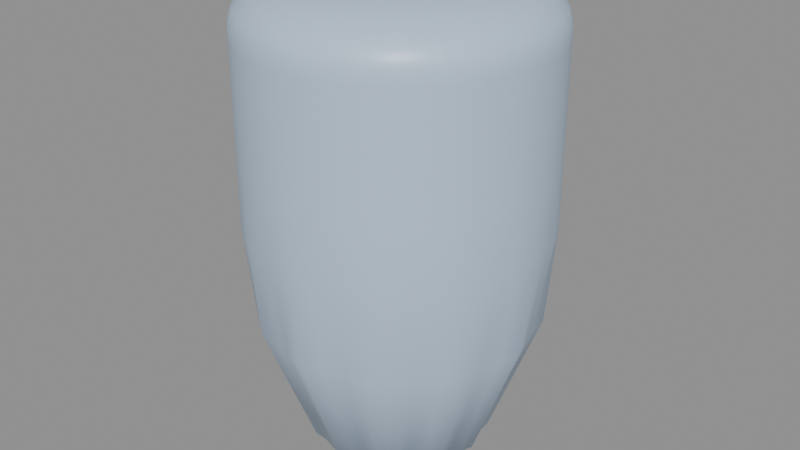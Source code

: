 # Source: shell_radiolarian_lens.blend  (saved by Blender 5.2.45; exported with 4.5.12 LTS)
import bpy
from mathutils import Matrix  # noqa: F401  (used for matrix-valued properties, if any)

bpy.ops.wm.read_factory_settings(use_empty=True)
scene = bpy.context.scene
scene.name = 'Scene'

# ---- materials (node trees are filled in below, after node groups)
mat_m_frost = bpy.data.materials.new('M_Frost')

# ---- material node trees
mat_m_frost.use_nodes = True; mat_m_frost.node_tree.nodes.clear()
_N = mat_m_frost.node_tree.nodes; _L = mat_m_frost.node_tree.links
n0 = _N.new('ShaderNodeBsdfPrincipled'); n0.name = 'Principled BSDF'; n0.location = (-200, 100)
n0.inputs[0].default_value = (0.5, 0.64, 0.82, 1.0)
n0.inputs[2].default_value = 0.4
n0.inputs[10].default_value = 0.005
n1 = _N.new('ShaderNodeOutputMaterial'); n1.name = 'Material Output'; n1.location = (200, 100)
_L.new(n0.outputs[0], n1.inputs[0])
n1.is_active_output = True

# ---- meshes
me_shellradiolarianlens_mesh = bpy.data.meshes.new('ShellRadiolarianLens_mesh')
me_shellradiolarianlens_mesh.from_pydata([(0.0, 0.0, -1.9), (0.0, 0.0, -1.9), (0.0, 0.0, -1.9), (0.0, 0.0, -1.9), (0.0, 0.0, -1.9), (0.0, 0.0, -1.9), (0.0, 0.0, -1.9), (0.0, 0.0, -1.9), (0.0, 0.0, -1.9), (0.0, 0.0, -1.9), (0.0, 0.0, -1.9), (0.0, 0.0, -1.9), (0.0, 0.0, -1.9), (0.0, 0.0, -1.9), (0.0, 0.0, -1.9), (0.0, 0.0, -1.9), (0.0, 0.0, -1.9), (0.0, 0.0, -1.9), (0.0, 0.0, -1.9), (0.0, 0.0, -1.9), (0.0, 0.0, -1.9), (0.0, 0.0, -1.9), (0.0, 0.0, -1.9), (0.0, 0.0, -1.9), (0.0, 0.0, -1.9), (0.0, 0.0, -1.9), (0.0, 0.0, -1.9), (0.0, 0.0, -1.9), (0.0, 0.0, -1.9), (0.0, 0.0, -1.9), (0.0, 0.0, -1.9), (0.0, 0.0, -1.9), (0.0, 0.0, -1.9), (0.0, 0.0, -1.9), (0.0, 0.0, -1.9), (0.0, 0.0, -1.9), (0.0, 0.0, -1.9), (0.0, 0.0, -1.9), (0.0, 0.0, -1.9), (0.0, 0.0, -1.9), (0.4635, 0.0, -1.75), (0.4403, 0.06974, -1.75), (0.4176, 0.1357, -1.75), (0.4107, 0.2093, -1.75), (0.3674, 0.267, -1.75), (0.3087, 0.3087, -1.75), (0.267, 0.3674, -1.75), (0.2093, 0.4107, -1.75), (0.1357, 0.4176, -1.75), (0.06974, 0.4403, -1.75), (2.838e-17, 0.4635, -1.75), (-0.06974, 0.4403, -1.75), (-0.1357, 0.4176, -1.75), (-0.2093, 0.4107, -1.75), (-0.267, 0.3674, -1.75), (-0.3087, 0.3087, -1.75), (-0.3674, 0.267, -1.75), (-0.4107, 0.2093, -1.75), (-0.4176, 0.1357, -1.75), (-0.4403, 0.06974, -1.75), (-0.4635, 5.676e-17, -1.75), (-0.4403, -0.06974, -1.75), (-0.4176, -0.1357, -1.75), (-0.4107, -0.2093, -1.75), (-0.3674, -0.267, -1.75), (-0.3087, -0.3087, -1.75), (-0.267, -0.3674, -1.75), (-0.2093, -0.4107, -1.75), (-0.1357, -0.4176, -1.75), (-0.06974, -0.4403, -1.75), (-8.514e-17, -0.4635, -1.75), (0.06974, -0.4403, -1.75), (0.1357, -0.4176, -1.75), (0.2093, -0.4107, -1.75), (0.267, -0.3674, -1.75), (0.3087, -0.3087, -1.75), (0.3674, -0.267, -1.75), (0.4107, -0.2093, -1.75), (0.4176, -0.1357, -1.75), (0.4403, -0.06974, -1.75), (0.7107, 0.0, -1.1), (0.6752, 0.1069, -1.1), (0.6403, 0.208, -1.1), (0.6297, 0.3209, -1.1), (0.5634, 0.4093, -1.1), (0.4733, 0.4733, -1.1), (0.4093, 0.5634, -1.1), (0.3209, 0.6297, -1.1), (0.208, 0.6403, -1.1), (0.1069, 0.6752, -1.1), (4.352e-17, 0.7107, -1.1), (-0.1069, 0.6752, -1.1), (-0.208, 0.6403, -1.1), (-0.3209, 0.6297, -1.1), (-0.4093, 0.5634, -1.1), (-0.4733, 0.4733, -1.1), (-0.5634, 0.4093, -1.1), (-0.6297, 0.3209, -1.1), (-0.6403, 0.208, -1.1), (-0.6752, 0.1069, -1.1), (-0.7107, 8.704e-17, -1.1), (-0.6752, -0.1069, -1.1), (-0.6403, -0.208, -1.1), (-0.6297, -0.3209, -1.1), (-0.5634, -0.4093, -1.1), (-0.4733, -0.4733, -1.1), (-0.4093, -0.5634, -1.1), (-0.3209, -0.6297, -1.1), (-0.208, -0.6403, -1.1), (-0.1069, -0.6752, -1.1), (-1.306e-16, -0.7107, -1.1), (0.1069, -0.6752, -1.1), (0.208, -0.6403, -1.1), (0.3209, -0.6297, -1.1), (0.4093, -0.5634, -1.1), (0.4733, -0.4733, -1.1), (0.5634, -0.4093, -1.1), (0.6297, -0.3209, -1.1), (0.6403, -0.208, -1.1), (0.6752, -0.1069, -1.1), (0.75, 0.0, -0.6), (0.7408, 0.1173, -0.6), (0.7133, 0.2318, -0.6), (0.6683, 0.3405, -0.6), (0.6068, 0.4408, -0.6), (0.5303, 0.5303, -0.6), (0.4408, 0.6068, -0.6), (0.3405, 0.6683, -0.6), (0.2318, 0.7133, -0.6), (0.1173, 0.7408, -0.6), (4.592e-17, 0.75, -0.6), (-0.1173, 0.7408, -0.6), (-0.2318, 0.7133, -0.6), (-0.3405, 0.6683, -0.6), (-0.4408, 0.6068, -0.6), (-0.5303, 0.5303, -0.6), (-0.6068, 0.4408, -0.6), (-0.6683, 0.3405, -0.6), (-0.7133, 0.2318, -0.6), (-0.7408, 0.1173, -0.6), (-0.75, 9.185e-17, -0.6), (-0.7408, -0.1173, -0.6), (-0.7133, -0.2318, -0.6), (-0.6683, -0.3405, -0.6), (-0.6068, -0.4408, -0.6), (-0.5303, -0.5303, -0.6), (-0.4408, -0.6068, -0.6), (-0.3405, -0.6683, -0.6), (-0.2318, -0.7133, -0.6), (-0.1173, -0.7408, -0.6), (-1.378e-16, -0.75, -0.6), (0.1173, -0.7408, -0.6), (0.2318, -0.7133, -0.6), (0.3405, -0.6683, -0.6), (0.4408, -0.6068, -0.6), (0.5303, -0.5303, -0.6), (0.6068, -0.4408, -0.6), (0.6683, -0.3405, -0.6), (0.7133, -0.2318, -0.6), (0.7408, -0.1173, -0.6), (0.75, 0.0, -0.3), (0.7408, 0.1173, -0.3), (0.7133, 0.2318, -0.3), (0.6683, 0.3405, -0.3), (0.6068, 0.4408, -0.3), (0.5303, 0.5303, -0.3), (0.4408, 0.6068, -0.3), (0.3405, 0.6683, -0.3), (0.2318, 0.7133, -0.3), (0.1173, 0.7408, -0.3), (4.592e-17, 0.75, -0.3), (-0.1173, 0.7408, -0.3), (-0.2318, 0.7133, -0.3), (-0.3405, 0.6683, -0.3), (-0.4408, 0.6068, -0.3), (-0.5303, 0.5303, -0.3), (-0.6068, 0.4408, -0.3), (-0.6683, 0.3405, -0.3), (-0.7133, 0.2318, -0.3), (-0.7408, 0.1173, -0.3), (-0.75, 9.185e-17, -0.3), (-0.7408, -0.1173, -0.3), (-0.7133, -0.2318, -0.3), (-0.6683, -0.3405, -0.3), (-0.6068, -0.4408, -0.3), (-0.5303, -0.5303, -0.3), (-0.4408, -0.6068, -0.3), (-0.3405, -0.6683, -0.3), (-0.2318, -0.7133, -0.3), (-0.1173, -0.7408, -0.3), (-1.378e-16, -0.75, -0.3), (0.1173, -0.7408, -0.3), (0.2318, -0.7133, -0.3), (0.3405, -0.6683, -0.3), (0.4408, -0.6068, -0.3), (0.5303, -0.5303, -0.3), (0.6068, -0.4408, -0.3), (0.6683, -0.3405, -0.3), (0.7133, -0.2318, -0.3), (0.7408, -0.1173, -0.3), (0.75, 0.0, 0.0), (0.7408, 0.1173, 0.0), (0.7133, 0.2318, 0.0), (0.6683, 0.3405, 0.0), (0.6068, 0.4408, 0.0), (0.5303, 0.5303, 0.0), (0.4408, 0.6068, 0.0), (0.3405, 0.6683, 0.0), (0.2318, 0.7133, 0.0), (0.1173, 0.7408, 0.0), (4.592e-17, 0.75, 0.0), (-0.1173, 0.7408, 0.0), (-0.2318, 0.7133, 0.0), (-0.3405, 0.6683, 0.0), (-0.4408, 0.6068, 0.0), (-0.5303, 0.5303, 0.0), (-0.6068, 0.4408, 0.0), (-0.6683, 0.3405, 0.0), (-0.7133, 0.2318, 0.0), (-0.7408, 0.1173, 0.0), (-0.75, 9.185e-17, 0.0), (-0.7408, -0.1173, 0.0), (-0.7133, -0.2318, 0.0), (-0.6683, -0.3405, 0.0), (-0.6068, -0.4408, 0.0), (-0.5303, -0.5303, 0.0), (-0.4408, -0.6068, 0.0), (-0.3405, -0.6683, 0.0), (-0.2318, -0.7133, 0.0), (-0.1173, -0.7408, 0.0), (-1.378e-16, -0.75, 0.0), (0.1173, -0.7408, 0.0), (0.2318, -0.7133, 0.0), (0.3405, -0.6683, 0.0), (0.4408, -0.6068, 0.0), (0.5303, -0.5303, 0.0), (0.6068, -0.4408, 0.0), (0.6683, -0.3405, 0.0), (0.7133, -0.2318, 0.0), (0.7408, -0.1173, 0.0), (0.75, 0.0, 0.3), (0.7408, 0.1173, 0.3), (0.7133, 0.2318, 0.3), (0.6683, 0.3405, 0.3), (0.6068, 0.4408, 0.3), (0.5303, 0.5303, 0.3), (0.4408, 0.6068, 0.3), (0.3405, 0.6683, 0.3), (0.2318, 0.7133, 0.3), (0.1173, 0.7408, 0.3), (4.592e-17, 0.75, 0.3), (-0.1173, 0.7408, 0.3), (-0.2318, 0.7133, 0.3), (-0.3405, 0.6683, 0.3), (-0.4408, 0.6068, 0.3), (-0.5303, 0.5303, 0.3), (-0.6068, 0.4408, 0.3), (-0.6683, 0.3405, 0.3), (-0.7133, 0.2318, 0.3), (-0.7408, 0.1173, 0.3), (-0.75, 9.185e-17, 0.3), (-0.7408, -0.1173, 0.3), (-0.7133, -0.2318, 0.3), (-0.6683, -0.3405, 0.3), (-0.6068, -0.4408, 0.3), (-0.5303, -0.5303, 0.3), (-0.4408, -0.6068, 0.3), (-0.3405, -0.6683, 0.3), (-0.2318, -0.7133, 0.3), (-0.1173, -0.7408, 0.3), (-1.378e-16, -0.75, 0.3), (0.1173, -0.7408, 0.3), (0.2318, -0.7133, 0.3), (0.3405, -0.6683, 0.3), (0.4408, -0.6068, 0.3), (0.5303, -0.5303, 0.3), (0.6068, -0.4408, 0.3), (0.6683, -0.3405, 0.3), (0.7133, -0.2318, 0.3), (0.7408, -0.1173, 0.3), (0.75, 0.0, 0.36), (0.7408, 0.1173, 0.36), (0.7133, 0.2318, 0.36), (0.6683, 0.3405, 0.36), (0.6068, 0.4408, 0.36), (0.5303, 0.5303, 0.36), (0.4408, 0.6068, 0.36), (0.3405, 0.6683, 0.36), (0.2318, 0.7133, 0.36), (0.1173, 0.7408, 0.36), (4.592e-17, 0.75, 0.36), (-0.1173, 0.7408, 0.36), (-0.2318, 0.7133, 0.36), (-0.3405, 0.6683, 0.36), (-0.4408, 0.6068, 0.36), (-0.5303, 0.5303, 0.36), (-0.6068, 0.4408, 0.36), (-0.6683, 0.3405, 0.36), (-0.7133, 0.2318, 0.36), (-0.7408, 0.1173, 0.36), (-0.75, 9.185e-17, 0.36), (-0.7408, -0.1173, 0.36), (-0.7133, -0.2318, 0.36), (-0.6683, -0.3405, 0.36), (-0.6068, -0.4408, 0.36), (-0.5303, -0.5303, 0.36), (-0.4408, -0.6068, 0.36), (-0.3405, -0.6683, 0.36), (-0.2318, -0.7133, 0.36), (-0.1173, -0.7408, 0.36), (-1.378e-16, -0.75, 0.36), (0.1173, -0.7408, 0.36), (0.2318, -0.7133, 0.36), (0.3405, -0.6683, 0.36), (0.4408, -0.6068, 0.36), (0.5303, -0.5303, 0.36), (0.6068, -0.4408, 0.36), (0.6683, -0.3405, 0.36), (0.7133, -0.2318, 0.36), (0.7408, -0.1173, 0.36), (0.7278, 0.0, 0.428), (0.7188, 0.1138, 0.428), (0.6921, 0.2249, 0.428), (0.6484, 0.3304, 0.428), (0.5888, 0.4278, 0.428), (0.5146, 0.5146, 0.428), (0.4278, 0.5888, 0.428), (0.3304, 0.6484, 0.428), (0.2249, 0.6921, 0.428), (0.1138, 0.7188, 0.428), (4.456e-17, 0.7278, 0.428), (-0.1138, 0.7188, 0.428), (-0.2249, 0.6921, 0.428), (-0.3304, 0.6484, 0.428), (-0.4278, 0.5888, 0.428), (-0.5146, 0.5146, 0.428), (-0.5888, 0.4278, 0.428), (-0.6484, 0.3304, 0.428), (-0.6921, 0.2249, 0.428), (-0.7188, 0.1138, 0.428), (-0.7278, 8.912e-17, 0.428), (-0.7188, -0.1138, 0.428), (-0.6921, -0.2249, 0.428), (-0.6484, -0.3304, 0.428), (-0.5888, -0.4278, 0.428), (-0.5146, -0.5146, 0.428), (-0.4278, -0.5888, 0.428), (-0.3304, -0.6484, 0.428), (-0.2249, -0.6921, 0.428), (-0.1138, -0.7188, 0.428), (-1.337e-16, -0.7278, 0.428), (0.1138, -0.7188, 0.428), (0.2249, -0.6921, 0.428), (0.3304, -0.6484, 0.428), (0.4278, -0.5888, 0.428), (0.5146, -0.5146, 0.428), (0.5888, -0.4278, 0.428), (0.6484, -0.3304, 0.428), (0.6921, -0.2249, 0.428), (0.7188, -0.1138, 0.428), (0.6604, 0.0, 0.4893), (0.6523, 0.1033, 0.4893), (0.6281, 0.2041, 0.4893), (0.5885, 0.2998, 0.4893), (0.5343, 0.3882, 0.4893), (0.467, 0.467, 0.4893), (0.3882, 0.5343, 0.4893), (0.2998, 0.5885, 0.4893), (0.2041, 0.6281, 0.4893), (0.1033, 0.6523, 0.4893), (4.044e-17, 0.6604, 0.4893), (-0.1033, 0.6523, 0.4893), (-0.2041, 0.6281, 0.4893), (-0.2998, 0.5885, 0.4893), (-0.3882, 0.5343, 0.4893), (-0.467, 0.467, 0.4893), (-0.5343, 0.3882, 0.4893), (-0.5885, 0.2998, 0.4893), (-0.6281, 0.2041, 0.4893), (-0.6523, 0.1033, 0.4893), (-0.6604, 8.088e-17, 0.4893), (-0.6523, -0.1033, 0.4893), (-0.6281, -0.2041, 0.4893), (-0.5885, -0.2998, 0.4893), (-0.5343, -0.3882, 0.4893), (-0.467, -0.467, 0.4893), (-0.3882, -0.5343, 0.4893), (-0.2998, -0.5885, 0.4893), (-0.2041, -0.6281, 0.4893), (-0.1033, -0.6523, 0.4893), (-1.213e-16, -0.6604, 0.4893), (0.1033, -0.6523, 0.4893), (0.2041, -0.6281, 0.4893), (0.2998, -0.5885, 0.4893), (0.3882, -0.5343, 0.4893), (0.467, -0.467, 0.4893), (0.5343, -0.3882, 0.4893), (0.5885, -0.2998, 0.4893), (0.6281, -0.2041, 0.4893), (0.6523, -0.1033, 0.4893), (0.5452, 0.0, 0.538), (0.5385, 0.0853, 0.538), (0.5186, 0.1685, 0.538), (0.4858, 0.2475, 0.538), (0.4411, 0.3205, 0.538), (0.3855, 0.3855, 0.538), (0.3205, 0.4411, 0.538), (0.2475, 0.4858, 0.538), (0.1685, 0.5186, 0.538), (0.0853, 0.5385, 0.538), (3.339e-17, 0.5452, 0.538), (-0.0853, 0.5385, 0.538), (-0.1685, 0.5186, 0.538), (-0.2475, 0.4858, 0.538), (-0.3205, 0.4411, 0.538), (-0.3855, 0.3855, 0.538), (-0.4411, 0.3205, 0.538), (-0.4858, 0.2475, 0.538), (-0.5186, 0.1685, 0.538), (-0.5385, 0.0853, 0.538), (-0.5452, 6.677e-17, 0.538), (-0.5385, -0.0853, 0.538), (-0.5186, -0.1685, 0.538), (-0.4858, -0.2475, 0.538), (-0.4411, -0.3205, 0.538), (-0.3855, -0.3855, 0.538), (-0.3205, -0.4411, 0.538), (-0.2475, -0.4858, 0.538), (-0.1685, -0.5186, 0.538), (-0.0853, -0.5385, 0.538), (-1.002e-16, -0.5452, 0.538), (0.0853, -0.5385, 0.538), (0.1685, -0.5186, 0.538), (0.2475, -0.4858, 0.538), (0.3205, -0.4411, 0.538), (0.3855, -0.3855, 0.538), (0.4411, -0.3205, 0.538), (0.4858, -0.2475, 0.538), (0.5186, -0.1685, 0.538), (0.5385, -0.0853, 0.538), (0.3707, 0.0, 0.5692), (0.3662, 0.05799, 0.5692), (0.3526, 0.1146, 0.5692), (0.3303, 0.1683, 0.5692), (0.2999, 0.2179, 0.5692), (0.2621, 0.2621, 0.5692), (0.2179, 0.2999, 0.5692), (0.1683, 0.3303, 0.5692), (0.1146, 0.3526, 0.5692), (0.05799, 0.3662, 0.5692), (2.27e-17, 0.3707, 0.5692), (-0.05799, 0.3662, 0.5692), (-0.1146, 0.3526, 0.5692), (-0.1683, 0.3303, 0.5692), (-0.2179, 0.2999, 0.5692), (-0.2621, 0.2621, 0.5692), (-0.2999, 0.2179, 0.5692), (-0.3303, 0.1683, 0.5692), (-0.3526, 0.1146, 0.5692), (-0.3662, 0.05799, 0.5692), (-0.3707, 4.54e-17, 0.5692), (-0.3662, -0.05799, 0.5692), (-0.3526, -0.1146, 0.5692), (-0.3303, -0.1683, 0.5692), (-0.2999, -0.2179, 0.5692), (-0.2621, -0.2621, 0.5692), (-0.2179, -0.2999, 0.5692), (-0.1683, -0.3303, 0.5692), (-0.1146, -0.3526, 0.5692), (-0.05799, -0.3662, 0.5692), (-6.81e-17, -0.3707, 0.5692), (0.05799, -0.3662, 0.5692), (0.1146, -0.3526, 0.5692), (0.1683, -0.3303, 0.5692), (0.2179, -0.2999, 0.5692), (0.2621, -0.2621, 0.5692), (0.2999, -0.2179, 0.5692), (0.3303, -0.1683, 0.5692), (0.3526, -0.1146, 0.5692), (0.3662, -0.05799, 0.5692), (0.0, 0.0, 0.58), (0.0, 0.0, 0.58), (0.0, 0.0, 0.58), (0.0, 0.0, 0.58), (0.0, 0.0, 0.58), (0.0, 0.0, 0.58), (0.0, 0.0, 0.58), (0.0, 0.0, 0.58), (0.0, 0.0, 0.58), (0.0, 0.0, 0.58), (0.0, 0.0, 0.58), (0.0, 0.0, 0.58), (0.0, 0.0, 0.58), (0.0, 0.0, 0.58), (0.0, 0.0, 0.58), (0.0, 0.0, 0.58), (0.0, 0.0, 0.58), (0.0, 0.0, 0.58), (0.0, 0.0, 0.58), (0.0, 0.0, 0.58), (0.0, 0.0, 0.58), (0.0, 0.0, 0.58), (0.0, 0.0, 0.58), (0.0, 0.0, 0.58), (0.0, 0.0, 0.58), (0.0, 0.0, 0.58), (0.0, 0.0, 0.58), (0.0, 0.0, 0.58), (0.0, 0.0, 0.58), (0.0, 0.0, 0.58), (0.0, 0.0, 0.58), (0.0, 0.0, 0.58), (0.0, 0.0, 0.58), (0.0, 0.0, 0.58), (0.0, 0.0, 0.58), (0.0, 0.0, 0.58), (0.0, 0.0, 0.58), (0.0, 0.0, 0.58), (0.0, 0.0, 0.58), (0.0, 0.0, 0.58)], [], [(0, 1, 41, 40), (1, 2, 42, 41), (2, 3, 43, 42), (3, 4, 44, 43), (4, 5, 45, 44), (5, 6, 46, 45), (6, 7, 47, 46), (7, 8, 48, 47), (8, 9, 49, 48), (9, 10, 50, 49), (10, 11, 51, 50), (11, 12, 52, 51), (12, 13, 53, 52), (13, 14, 54, 53), (14, 15, 55, 54), (15, 16, 56, 55), (16, 17, 57, 56), (17, 18, 58, 57), (18, 19, 59, 58), (19, 20, 60, 59), (20, 21, 61, 60), (21, 22, 62, 61), (22, 23, 63, 62), (23, 24, 64, 63), (24, 25, 65, 64), (25, 26, 66, 65), (26, 27, 67, 66), (27, 28, 68, 67), (28, 29, 69, 68), (29, 30, 70, 69), (30, 31, 71, 70), (31, 32, 72, 71), (32, 33, 73, 72), (33, 34, 74, 73), (34, 35, 75, 74), (35, 36, 76, 75), (36, 37, 77, 76), (37, 38, 78, 77), (38, 39, 79, 78), (39, 0, 40, 79), (40, 41, 81, 80), (41, 42, 82, 81), (42, 43, 83, 82), (43, 44, 84, 83), (44, 45, 85, 84), (45, 46, 86, 85), (46, 47, 87, 86), (47, 48, 88, 87), (48, 49, 89, 88), (49, 50, 90, 89), (50, 51, 91, 90), (51, 52, 92, 91), (52, 53, 93, 92), (53, 54, 94, 93), (54, 55, 95, 94), (55, 56, 96, 95), (56, 57, 97, 96), (57, 58, 98, 97), (58, 59, 99, 98), (59, 60, 100, 99), (60, 61, 101, 100), (61, 62, 102, 101), (62, 63, 103, 102), (63, 64, 104, 103), (64, 65, 105, 104), (65, 66, 106, 105), (66, 67, 107, 106), (67, 68, 108, 107), (68, 69, 109, 108), (69, 70, 110, 109), (70, 71, 111, 110), (71, 72, 112, 111), (72, 73, 113, 112), (73, 74, 114, 113), (74, 75, 115, 114), (75, 76, 116, 115), (76, 77, 117, 116), (77, 78, 118, 117), (78, 79, 119, 118), (79, 40, 80, 119), (80, 81, 121, 120), (81, 82, 122, 121), (82, 83, 123, 122), (83, 84, 124, 123), (84, 85, 125, 124), (85, 86, 126, 125), (86, 87, 127, 126), (87, 88, 128, 127), (88, 89, 129, 128), (89, 90, 130, 129), (90, 91, 131, 130), (91, 92, 132, 131), (92, 93, 133, 132), (93, 94, 134, 133), (94, 95, 135, 134), (95, 96, 136, 135), (96, 97, 137, 136), (97, 98, 138, 137), (98, 99, 139, 138), (99, 100, 140, 139), (100, 101, 141, 140), (101, 102, 142, 141), (102, 103, 143, 142), (103, 104, 144, 143), (104, 105, 145, 144), (105, 106, 146, 145), (106, 107, 147, 146), (107, 108, 148, 147), (108, 109, 149, 148), (109, 110, 150, 149), (110, 111, 151, 150), (111, 112, 152, 151), (112, 113, 153, 152), (113, 114, 154, 153), (114, 115, 155, 154), (115, 116, 156, 155), (116, 117, 157, 156), (117, 118, 158, 157), (118, 119, 159, 158), (119, 80, 120, 159), (120, 121, 161, 160), (121, 122, 162, 161), (122, 123, 163, 162), (123, 124, 164, 163), (124, 125, 165, 164), (125, 126, 166, 165), (126, 127, 167, 166), (127, 128, 168, 167), (128, 129, 169, 168), (129, 130, 170, 169), (130, 131, 171, 170), (131, 132, 172, 171), (132, 133, 173, 172), (133, 134, 174, 173), (134, 135, 175, 174), (135, 136, 176, 175), (136, 137, 177, 176), (137, 138, 178, 177), (138, 139, 179, 178), (139, 140, 180, 179), (140, 141, 181, 180), (141, 142, 182, 181), (142, 143, 183, 182), (143, 144, 184, 183), (144, 145, 185, 184), (145, 146, 186, 185), (146, 147, 187, 186), (147, 148, 188, 187), (148, 149, 189, 188), (149, 150, 190, 189), (150, 151, 191, 190), (151, 152, 192, 191), (152, 153, 193, 192), (153, 154, 194, 193), (154, 155, 195, 194), (155, 156, 196, 195), (156, 157, 197, 196), (157, 158, 198, 197), (158, 159, 199, 198), (159, 120, 160, 199), (160, 161, 201, 200), (161, 162, 202, 201), (162, 163, 203, 202), (163, 164, 204, 203), (164, 165, 205, 204), (165, 166, 206, 205), (166, 167, 207, 206), (167, 168, 208, 207), (168, 169, 209, 208), (169, 170, 210, 209), (170, 171, 211, 210), (171, 172, 212, 211), (172, 173, 213, 212), (173, 174, 214, 213), (174, 175, 215, 214), (175, 176, 216, 215), (176, 177, 217, 216), (177, 178, 218, 217), (178, 179, 219, 218), (179, 180, 220, 219), (180, 181, 221, 220), (181, 182, 222, 221), (182, 183, 223, 222), (183, 184, 224, 223), (184, 185, 225, 224), (185, 186, 226, 225), (186, 187, 227, 226), (187, 188, 228, 227), (188, 189, 229, 228), (189, 190, 230, 229), (190, 191, 231, 230), (191, 192, 232, 231), (192, 193, 233, 232), (193, 194, 234, 233), (194, 195, 235, 234), (195, 196, 236, 235), (196, 197, 237, 236), (197, 198, 238, 237), (198, 199, 239, 238), (199, 160, 200, 239), (200, 201, 241, 240), (201, 202, 242, 241), (202, 203, 243, 242), (203, 204, 244, 243), (204, 205, 245, 244), (205, 206, 246, 245), (206, 207, 247, 246), (207, 208, 248, 247), (208, 209, 249, 248), (209, 210, 250, 249), (210, 211, 251, 250), (211, 212, 252, 251), (212, 213, 253, 252), (213, 214, 254, 253), (214, 215, 255, 254), (215, 216, 256, 255), (216, 217, 257, 256), (217, 218, 258, 257), (218, 219, 259, 258), (219, 220, 260, 259), (220, 221, 261, 260), (221, 222, 262, 261), (222, 223, 263, 262), (223, 224, 264, 263), (224, 225, 265, 264), (225, 226, 266, 265), (226, 227, 267, 266), (227, 228, 268, 267), (228, 229, 269, 268), (229, 230, 270, 269), (230, 231, 271, 270), (231, 232, 272, 271), (232, 233, 273, 272), (233, 234, 274, 273), (234, 235, 275, 274), (235, 236, 276, 275), (236, 237, 277, 276), (237, 238, 278, 277), (238, 239, 279, 278), (239, 200, 240, 279), (240, 241, 281, 280), (241, 242, 282, 281), (242, 243, 283, 282), (243, 244, 284, 283), (244, 245, 285, 284), (245, 246, 286, 285), (246, 247, 287, 286), (247, 248, 288, 287), (248, 249, 289, 288), (249, 250, 290, 289), (250, 251, 291, 290), (251, 252, 292, 291), (252, 253, 293, 292), (253, 254, 294, 293), (254, 255, 295, 294), (255, 256, 296, 295), (256, 257, 297, 296), (257, 258, 298, 297), (258, 259, 299, 298), (259, 260, 300, 299), (260, 261, 301, 300), (261, 262, 302, 301), (262, 263, 303, 302), (263, 264, 304, 303), (264, 265, 305, 304), (265, 266, 306, 305), (266, 267, 307, 306), (267, 268, 308, 307), (268, 269, 309, 308), (269, 270, 310, 309), (270, 271, 311, 310), (271, 272, 312, 311), (272, 273, 313, 312), (273, 274, 314, 313), (274, 275, 315, 314), (275, 276, 316, 315), (276, 277, 317, 316), (277, 278, 318, 317), (278, 279, 319, 318), (279, 240, 280, 319), (280, 281, 321, 320), (281, 282, 322, 321), (282, 283, 323, 322), (283, 284, 324, 323), (284, 285, 325, 324), (285, 286, 326, 325), (286, 287, 327, 326), (287, 288, 328, 327), (288, 289, 329, 328), (289, 290, 330, 329), (290, 291, 331, 330), (291, 292, 332, 331), (292, 293, 333, 332), (293, 294, 334, 333), (294, 295, 335, 334), (295, 296, 336, 335), (296, 297, 337, 336), (297, 298, 338, 337), (298, 299, 339, 338), (299, 300, 340, 339), (300, 301, 341, 340), (301, 302, 342, 341), (302, 303, 343, 342), (303, 304, 344, 343), (304, 305, 345, 344), (305, 306, 346, 345), (306, 307, 347, 346), (307, 308, 348, 347), (308, 309, 349, 348), (309, 310, 350, 349), (310, 311, 351, 350), (311, 312, 352, 351), (312, 313, 353, 352), (313, 314, 354, 353), (314, 315, 355, 354), (315, 316, 356, 355), (316, 317, 357, 356), (317, 318, 358, 357), (318, 319, 359, 358), (319, 280, 320, 359), (320, 321, 361, 360), (321, 322, 362, 361), (322, 323, 363, 362), (323, 324, 364, 363), (324, 325, 365, 364), (325, 326, 366, 365), (326, 327, 367, 366), (327, 328, 368, 367), (328, 329, 369, 368), (329, 330, 370, 369), (330, 331, 371, 370), (331, 332, 372, 371), (332, 333, 373, 372), (333, 334, 374, 373), (334, 335, 375, 374), (335, 336, 376, 375), (336, 337, 377, 376), (337, 338, 378, 377), (338, 339, 379, 378), (339, 340, 380, 379), (340, 341, 381, 380), (341, 342, 382, 381), (342, 343, 383, 382), (343, 344, 384, 383), (344, 345, 385, 384), (345, 346, 386, 385), (346, 347, 387, 386), (347, 348, 388, 387), (348, 349, 389, 388), (349, 350, 390, 389), (350, 351, 391, 390), (351, 352, 392, 391), (352, 353, 393, 392), (353, 354, 394, 393), (354, 355, 395, 394), (355, 356, 396, 395), (356, 357, 397, 396), (357, 358, 398, 397), (358, 359, 399, 398), (359, 320, 360, 399), (360, 361, 401, 400), (361, 362, 402, 401), (362, 363, 403, 402), (363, 364, 404, 403), (364, 365, 405, 404), (365, 366, 406, 405), (366, 367, 407, 406), (367, 368, 408, 407), (368, 369, 409, 408), (369, 370, 410, 409), (370, 371, 411, 410), (371, 372, 412, 411), (372, 373, 413, 412), (373, 374, 414, 413), (374, 375, 415, 414), (375, 376, 416, 415), (376, 377, 417, 416), (377, 378, 418, 417), (378, 379, 419, 418), (379, 380, 420, 419), (380, 381, 421, 420), (381, 382, 422, 421), (382, 383, 423, 422), (383, 384, 424, 423), (384, 385, 425, 424), (385, 386, 426, 425), (386, 387, 427, 426), (387, 388, 428, 427), (388, 389, 429, 428), (389, 390, 430, 429), (390, 391, 431, 430), (391, 392, 432, 431), (392, 393, 433, 432), (393, 394, 434, 433), (394, 395, 435, 434), (395, 396, 436, 435), (396, 397, 437, 436), (397, 398, 438, 437), (398, 399, 439, 438), (399, 360, 400, 439), (400, 401, 441, 440), (401, 402, 442, 441), (402, 403, 443, 442), (403, 404, 444, 443), (404, 405, 445, 444), (405, 406, 446, 445), (406, 407, 447, 446), (407, 408, 448, 447), (408, 409, 449, 448), (409, 410, 450, 449), (410, 411, 451, 450), (411, 412, 452, 451), (412, 413, 453, 452), (413, 414, 454, 453), (414, 415, 455, 454), (415, 416, 456, 455), (416, 417, 457, 456), (417, 418, 458, 457), (418, 419, 459, 458), (419, 420, 460, 459), (420, 421, 461, 460), (421, 422, 462, 461), (422, 423, 463, 462), (423, 424, 464, 463), (424, 425, 465, 464), (425, 426, 466, 465), (426, 427, 467, 466), (427, 428, 468, 467), (428, 429, 469, 468), (429, 430, 470, 469), (430, 431, 471, 470), (431, 432, 472, 471), (432, 433, 473, 472), (433, 434, 474, 473), (434, 435, 475, 474), (435, 436, 476, 475), (436, 437, 477, 476), (437, 438, 478, 477), (438, 439, 479, 478), (439, 400, 440, 479), (440, 441, 481, 480), (441, 442, 482, 481), (442, 443, 483, 482), (443, 444, 484, 483), (444, 445, 485, 484), (445, 446, 486, 485), (446, 447, 487, 486), (447, 448, 488, 487), (448, 449, 489, 488), (449, 450, 490, 489), (450, 451, 491, 490), (451, 452, 492, 491), (452, 453, 493, 492), (453, 454, 494, 493), (454, 455, 495, 494), (455, 456, 496, 495), (456, 457, 497, 496), (457, 458, 498, 497), (458, 459, 499, 498), (459, 460, 500, 499), (460, 461, 501, 500), (461, 462, 502, 501), (462, 463, 503, 502), (463, 464, 504, 503), (464, 465, 505, 504), (465, 466, 506, 505), (466, 467, 507, 506), (467, 468, 508, 507), (468, 469, 509, 508), (469, 470, 510, 509), (470, 471, 511, 510), (471, 472, 512, 511), (472, 473, 513, 512), (473, 474, 514, 513), (474, 475, 515, 514), (475, 476, 516, 515), (476, 477, 517, 516), (477, 478, 518, 517), (478, 479, 519, 518), (479, 440, 480, 519)])
me_shellradiolarianlens_mesh.polygons.foreach_set('use_smooth', [True] * 480)
me_shellradiolarianlens_mesh.materials.append(mat_m_frost)
me_shellradiolarianlens_mesh.update()

# ---- objects
ob_shellradiolarianlens = bpy.data.objects.new('ShellRadiolarianLens', me_shellradiolarianlens_mesh)

# ---- transforms, parenting, visibility, modifiers, constraints
ob_shellradiolarianlens.location = (0.0, 0.0, 0.0)

# ---- collection membership
scene.collection.objects.link(ob_shellradiolarianlens)

# ---- scene / render settings (as saved in the file)
scene.frame_start = 1; scene.frame_end = 250; scene.frame_set(1)
scene.render.engine = 'BLENDER_EEVEE_NEXT'
scene.render.bake_bias = 0.0
scene.render.bake_samples = 0
scene.render.compositor_device = 'GPU'
scene.eevee.use_volume_custom_range = False
scene.eevee.fast_gi_thickness_near = 0.1
scene.eevee.fast_gi_thickness_far = 0.0
scene.eevee.ray_tracing_options.screen_trace_thickness = 0.1
bpy.context.view_layer.update()

# ---- added for rendering (the .blend has no active camera and no usable light): camera, sun + grey world if the file has none
cam_auto = bpy.data.cameras.new('AutoCamera')
cam_auto.lens = 50.0
cam_auto.sensor_width = 36.0
cam_auto.clip_end = 1000.0
ob_auto_camera = bpy.data.objects.new('AutoCamera', cam_auto)
scene.collection.objects.link(ob_auto_camera)
ob_auto_camera.location = (3.01947, -3.62336, 1.75557)
ob_auto_camera.rotation_euler = (1.09748, -7.21219e-08, 0.694738)
scene.camera = ob_auto_camera
light_auto_sun = bpy.data.lights.new('AutoSun', 'SUN')
light_auto_sun.energy = 3.0
light_auto_sun.angle = 0.0523599
ob_auto_sun = bpy.data.objects.new('AutoSun', light_auto_sun)
scene.collection.objects.link(ob_auto_sun)
ob_auto_sun.rotation_euler = (0.872665, 0.174533, 0.523599)
if scene.world is None:
    world_auto = bpy.data.worlds.new('AutoWorld')
    world_auto.color = (0.3, 0.3, 0.3)
    scene.world = world_auto
bpy.context.view_layer.update()
